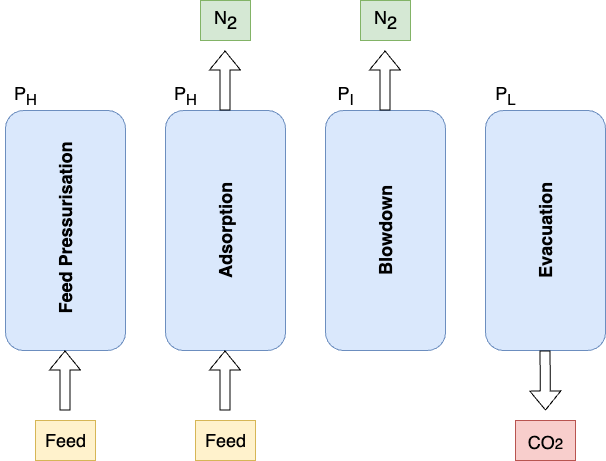

The diagram above was exported from draw.io. Its source (the exported page's mxGraphModel, read from the mxfile embedded in the PNG):
<mxGraphModel dx="954" dy="639" grid="1" gridSize="10" guides="1" tooltips="1" connect="1" arrows="1" fold="1" page="1" pageScale="1" pageWidth="827" pageHeight="1169" math="0" shadow="0">
  <root>
    <mxCell id="0" />
    <mxCell id="1" parent="0" />
    <mxCell id="MTowuWtZwdRCMDqb0EHY-1" value="" style="rounded=1;whiteSpace=wrap;html=1;fillColor=#dae8fc;strokeColor=#6c8ebf;verticalAlign=middle;spacingTop=0;fontSize=18;textDirection=vertical-rl;" vertex="1" parent="1">
      <mxGeometry x="80" y="130" width="120" height="240" as="geometry" />
    </mxCell>
    <mxCell id="MTowuWtZwdRCMDqb0EHY-2" value="" style="rounded=1;whiteSpace=wrap;html=1;fillColor=#dae8fc;strokeColor=#6c8ebf;textDirection=vertical-lr;fontSize=18;" vertex="1" parent="1">
      <mxGeometry x="240" y="130" width="120" height="240" as="geometry" />
    </mxCell>
    <mxCell id="MTowuWtZwdRCMDqb0EHY-3" value="" style="rounded=1;whiteSpace=wrap;html=1;fillColor=#dae8fc;strokeColor=#6c8ebf;fontSize=18;textDirection=vertical-rl;" vertex="1" parent="1">
      <mxGeometry x="400" y="130" width="120" height="240" as="geometry" />
    </mxCell>
    <mxCell id="MTowuWtZwdRCMDqb0EHY-4" value="" style="rounded=1;whiteSpace=wrap;html=1;fillColor=#dae8fc;strokeColor=#6c8ebf;fontSize=18;textDirection=vertical-lr;" vertex="1" parent="1">
      <mxGeometry x="560" y="130" width="120" height="240" as="geometry" />
    </mxCell>
    <mxCell id="MTowuWtZwdRCMDqb0EHY-6" value="" style="shape=flexArrow;endArrow=classic;html=1;rounded=0;" edge="1" parent="1">
      <mxGeometry width="50" height="50" relative="1" as="geometry">
        <mxPoint x="139.5" y="430" as="sourcePoint" />
        <mxPoint x="139.5" y="370" as="targetPoint" />
      </mxGeometry>
    </mxCell>
    <mxCell id="MTowuWtZwdRCMDqb0EHY-7" value="" style="shape=flexArrow;endArrow=classic;html=1;rounded=0;fontStyle=1;fontSize=14;" edge="1" parent="1">
      <mxGeometry width="50" height="50" relative="1" as="geometry">
        <mxPoint x="299.5" y="430" as="sourcePoint" />
        <mxPoint x="299.5" y="370" as="targetPoint" />
      </mxGeometry>
    </mxCell>
    <mxCell id="MTowuWtZwdRCMDqb0EHY-8" value="" style="shape=flexArrow;endArrow=classic;html=1;rounded=0;" edge="1" parent="1">
      <mxGeometry width="50" height="50" relative="1" as="geometry">
        <mxPoint x="299.5" y="130" as="sourcePoint" />
        <mxPoint x="299.5" y="70" as="targetPoint" />
      </mxGeometry>
    </mxCell>
    <mxCell id="MTowuWtZwdRCMDqb0EHY-9" value="" style="shape=flexArrow;endArrow=classic;html=1;rounded=0;" edge="1" parent="1">
      <mxGeometry width="50" height="50" relative="1" as="geometry">
        <mxPoint x="459.5" y="130" as="sourcePoint" />
        <mxPoint x="459.5" y="70" as="targetPoint" />
      </mxGeometry>
    </mxCell>
    <mxCell id="MTowuWtZwdRCMDqb0EHY-10" value="" style="shape=flexArrow;endArrow=classic;html=1;rounded=0;" edge="1" parent="1">
      <mxGeometry width="50" height="50" relative="1" as="geometry">
        <mxPoint x="619.5" y="370" as="sourcePoint" />
        <mxPoint x="620" y="430" as="targetPoint" />
      </mxGeometry>
    </mxCell>
    <mxCell id="MTowuWtZwdRCMDqb0EHY-11" value="&lt;font style=&quot;font-size: 18px;&quot;&gt;P&lt;sub style=&quot;&quot;&gt;H&lt;/sub&gt;&lt;/font&gt;" style="text;html=1;align=center;verticalAlign=middle;resizable=0;points=[];autosize=1;strokeColor=none;fillColor=none;" vertex="1" parent="1">
      <mxGeometry x="75" y="95" width="50" height="40" as="geometry" />
    </mxCell>
    <mxCell id="MTowuWtZwdRCMDqb0EHY-12" value="&lt;font style=&quot;font-size: 18px;&quot;&gt;P&lt;sub style=&quot;&quot;&gt;H&lt;/sub&gt;&lt;/font&gt;" style="text;html=1;align=center;verticalAlign=middle;resizable=0;points=[];autosize=1;strokeColor=none;fillColor=none;" vertex="1" parent="1">
      <mxGeometry x="235" y="95" width="50" height="40" as="geometry" />
    </mxCell>
    <mxCell id="MTowuWtZwdRCMDqb0EHY-13" value="&lt;font style=&quot;font-size: 18px;&quot;&gt;P&lt;sub&gt;I&lt;/sub&gt;&lt;/font&gt;" style="text;html=1;align=center;verticalAlign=middle;resizable=0;points=[];autosize=1;strokeColor=none;fillColor=none;" vertex="1" parent="1">
      <mxGeometry x="400" y="95" width="40" height="40" as="geometry" />
    </mxCell>
    <mxCell id="MTowuWtZwdRCMDqb0EHY-14" value="&lt;font style=&quot;font-size: 18px;&quot;&gt;&lt;font style=&quot;font-size: 18px;&quot;&gt;P&lt;/font&gt;&lt;font style=&quot;font-size: 18px;&quot;&gt;&lt;sub style=&quot;&quot;&gt;L&lt;/sub&gt;&lt;/font&gt;&lt;/font&gt;" style="text;html=1;align=center;verticalAlign=middle;resizable=0;points=[];autosize=1;strokeColor=none;fillColor=none;" vertex="1" parent="1">
      <mxGeometry x="560" y="95" width="40" height="40" as="geometry" />
    </mxCell>
    <mxCell id="MTowuWtZwdRCMDqb0EHY-15" value="&lt;b style=&quot;font-size: 18px;&quot;&gt;&amp;nbsp;Feed Pressurisation&lt;/b&gt;" style="text;html=1;align=center;verticalAlign=middle;whiteSpace=wrap;rounded=0;rotation=-90;" vertex="1" parent="1">
      <mxGeometry x="20" y="235" width="240" height="30" as="geometry" />
    </mxCell>
    <mxCell id="MTowuWtZwdRCMDqb0EHY-16" value="&lt;b style=&quot;font-size: 18px;&quot;&gt;Adsorption&lt;/b&gt;" style="text;html=1;align=center;verticalAlign=middle;whiteSpace=wrap;rounded=0;rotation=-90;" vertex="1" parent="1">
      <mxGeometry x="180" y="235" width="240" height="30" as="geometry" />
    </mxCell>
    <mxCell id="MTowuWtZwdRCMDqb0EHY-17" value="&lt;span style=&quot;font-size: 18px;&quot;&gt;&lt;b&gt;B&lt;/b&gt;&lt;/span&gt;&lt;span style=&quot;color: rgba(0, 0, 0, 0); font-family: monospace; font-size: 0px; text-align: start; text-wrap-mode: nowrap;&quot;&gt;%3CmxGraphModel%3E%3Croot%3E%3CmxCell%20id%3D%220%22%2F%3E%3CmxCell%20id%3D%221%22%20parent%3D%220%22%2F%3E%3CmxCell%20id%3D%222%22%20value%3D%22%26lt%3Bb%20style%3D%26quot%3Bfont-size%3A%2018px%3B%26quot%3B%26gt%3B%26amp%3Bnbsp%3BFeed%20Pressurisation%26lt%3B%2Fb%26gt%3B%22%20style%3D%22text%3Bhtml%3D1%3Balign%3Dcenter%3BverticalAlign%3Dmiddle%3BwhiteSpace%3Dwrap%3Brounded%3D0%3Brotation%3D-90%3B%22%20vertex%3D%221%22%20parent%3D%221%22%3E%3CmxGeometry%20x%3D%2220%22%20y%3D%22235%22%20width%3D%22240%22%20height%3D%2230%22%20as%3D%22geometry%22%2F%3E%3C%2FmxCell%3E%3C%2Froot%3E%3C%2FmxGraphModel%3E&lt;/span&gt;&lt;span style=&quot;font-size: 18px;&quot;&gt;&lt;b&gt;lowdown&lt;/b&gt;&lt;/span&gt;" style="text;html=1;align=center;verticalAlign=middle;whiteSpace=wrap;rounded=0;rotation=-90;" vertex="1" parent="1">
      <mxGeometry x="340" y="235" width="240" height="30" as="geometry" />
    </mxCell>
    <mxCell id="MTowuWtZwdRCMDqb0EHY-18" value="&lt;span style=&quot;font-size: 18px;&quot;&gt;&lt;b&gt;Evacuation&lt;/b&gt;&lt;/span&gt;" style="text;html=1;align=center;verticalAlign=middle;whiteSpace=wrap;rounded=0;rotation=-90;" vertex="1" parent="1">
      <mxGeometry x="500" y="235" width="240" height="30" as="geometry" />
    </mxCell>
    <mxCell id="MTowuWtZwdRCMDqb0EHY-20" value="N&lt;sub style=&quot;font-size: 18px;&quot;&gt;2&lt;/sub&gt;" style="text;html=1;align=center;verticalAlign=middle;resizable=0;points=[];autosize=1;strokeColor=#82b366;fillColor=#d5e8d4;fontSize=18;fontStyle=0" vertex="1" parent="1">
      <mxGeometry x="275" y="20" width="50" height="40" as="geometry" />
    </mxCell>
    <mxCell id="MTowuWtZwdRCMDqb0EHY-21" value="N&lt;sub style=&quot;font-size: 18px;&quot;&gt;2&lt;/sub&gt;" style="text;html=1;align=center;verticalAlign=middle;resizable=0;points=[];autosize=1;strokeColor=#82b366;fillColor=#d5e8d4;fontSize=18;fontStyle=0" vertex="1" parent="1">
      <mxGeometry x="435" y="20" width="50" height="40" as="geometry" />
    </mxCell>
    <mxCell id="MTowuWtZwdRCMDqb0EHY-22" value="&lt;sub style=&quot;font-size: 18px;&quot;&gt;CO&lt;/sub&gt;&lt;span style=&quot;font-size: 18px;&quot;&gt;&lt;sub&gt;2&lt;/sub&gt;&lt;/span&gt;" style="text;html=1;align=center;verticalAlign=middle;resizable=0;points=[];autosize=1;strokeColor=#b85450;fillColor=#f8cecc;fontSize=18;fontStyle=0" vertex="1" parent="1">
      <mxGeometry x="590" y="440" width="60" height="40" as="geometry" />
    </mxCell>
    <mxCell id="MTowuWtZwdRCMDqb0EHY-23" value="Feed" style="text;html=1;align=center;verticalAlign=middle;resizable=0;points=[];autosize=1;strokeColor=#d6b656;fillColor=#fff2cc;fontSize=18;fontStyle=0" vertex="1" parent="1">
      <mxGeometry x="110" y="440" width="60" height="40" as="geometry" />
    </mxCell>
    <mxCell id="MTowuWtZwdRCMDqb0EHY-24" value="Feed" style="text;html=1;align=center;verticalAlign=middle;resizable=0;points=[];autosize=1;strokeColor=#d6b656;fillColor=#fff2cc;fontSize=18;fontStyle=0" vertex="1" parent="1">
      <mxGeometry x="270" y="440" width="60" height="40" as="geometry" />
    </mxCell>
  </root>
</mxGraphModel>